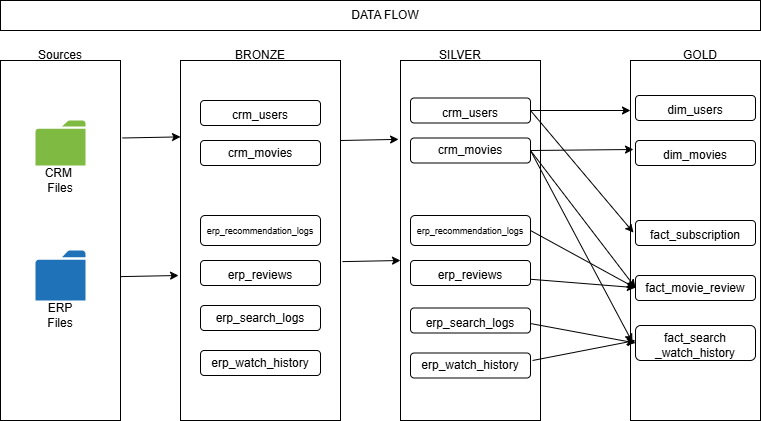

The diagram above was exported from draw.io. Its source (the exported page's mxGraphModel, read from the mxfile embedded in the PNG):
<mxGraphModel dx="872" dy="473" grid="1" gridSize="10" guides="1" tooltips="1" connect="1" arrows="1" fold="1" page="1" pageScale="1" pageWidth="850" pageHeight="1100" math="0" shadow="0">
  <root>
    <mxCell id="0" />
    <mxCell id="1" parent="0" />
    <mxCell id="vhQ4KnVftimO7YBC6_xv-45" value="" style="rounded=1;whiteSpace=wrap;html=1;" vertex="1" parent="1">
      <mxGeometry x="450" y="327.5" width="120" height="25" as="geometry" />
    </mxCell>
    <mxCell id="vhQ4KnVftimO7YBC6_xv-1" value="" style="rounded=0;whiteSpace=wrap;html=1;fillColor=none;" vertex="1" parent="1">
      <mxGeometry x="40" y="20" width="760" height="30" as="geometry" />
    </mxCell>
    <mxCell id="vhQ4KnVftimO7YBC6_xv-2" value="DATA FLOW" style="text;html=1;whiteSpace=wrap;strokeColor=none;fillColor=none;align=center;verticalAlign=middle;rounded=0;" vertex="1" parent="1">
      <mxGeometry x="365" y="20" width="120" height="30" as="geometry" />
    </mxCell>
    <mxCell id="vhQ4KnVftimO7YBC6_xv-3" value="" style="rounded=0;whiteSpace=wrap;html=1;fillColor=none;" vertex="1" parent="1">
      <mxGeometry x="40" y="80" width="120" height="360" as="geometry" />
    </mxCell>
    <mxCell id="vhQ4KnVftimO7YBC6_xv-4" value="Sources" style="text;html=1;whiteSpace=wrap;strokeColor=none;fillColor=none;align=center;verticalAlign=middle;rounded=0;" vertex="1" parent="1">
      <mxGeometry x="70" y="60" width="60" height="30" as="geometry" />
    </mxCell>
    <mxCell id="vhQ4KnVftimO7YBC6_xv-5" value="CRM&amp;nbsp;&lt;div&gt;Files&lt;/div&gt;" style="text;html=1;whiteSpace=wrap;strokeColor=none;fillColor=none;align=center;verticalAlign=middle;rounded=0;" vertex="1" parent="1">
      <mxGeometry x="70" y="185" width="60" height="30" as="geometry" />
    </mxCell>
    <mxCell id="vhQ4KnVftimO7YBC6_xv-6" value="ERP&lt;div&gt;Files&lt;/div&gt;" style="text;html=1;whiteSpace=wrap;strokeColor=none;fillColor=none;align=center;verticalAlign=middle;rounded=0;" vertex="1" parent="1">
      <mxGeometry x="70" y="320" width="60" height="30" as="geometry" />
    </mxCell>
    <mxCell id="vhQ4KnVftimO7YBC6_xv-11" value="" style="sketch=0;pointerEvents=1;shadow=0;dashed=0;html=1;strokeColor=none;labelPosition=center;verticalLabelPosition=bottom;verticalAlign=top;outlineConnect=0;align=center;shape=mxgraph.office.concepts.folder;fillColor=#7FBA42;" vertex="1" parent="1">
      <mxGeometry x="75" y="140" width="50" height="45" as="geometry" />
    </mxCell>
    <mxCell id="vhQ4KnVftimO7YBC6_xv-12" value="" style="sketch=0;pointerEvents=1;shadow=0;dashed=0;html=1;strokeColor=none;labelPosition=center;verticalLabelPosition=bottom;verticalAlign=top;outlineConnect=0;align=center;shape=mxgraph.office.concepts.folder;fillColor=#2072B8;" vertex="1" parent="1">
      <mxGeometry x="75" y="270" width="50" height="50" as="geometry" />
    </mxCell>
    <mxCell id="vhQ4KnVftimO7YBC6_xv-13" value="" style="rounded=0;whiteSpace=wrap;html=1;fillColor=none;" vertex="1" parent="1">
      <mxGeometry x="220" y="80" width="160" height="360" as="geometry" />
    </mxCell>
    <mxCell id="vhQ4KnVftimO7YBC6_xv-14" value="" style="rounded=0;whiteSpace=wrap;html=1;fillColor=none;" vertex="1" parent="1">
      <mxGeometry x="440" y="80" width="140" height="360" as="geometry" />
    </mxCell>
    <mxCell id="vhQ4KnVftimO7YBC6_xv-15" value="" style="rounded=0;whiteSpace=wrap;html=1;fillColor=none;" vertex="1" parent="1">
      <mxGeometry x="670" y="80" width="130" height="360" as="geometry" />
    </mxCell>
    <mxCell id="vhQ4KnVftimO7YBC6_xv-17" value="" style="rounded=1;whiteSpace=wrap;html=1;" vertex="1" parent="1">
      <mxGeometry x="240" y="120" width="120" height="25" as="geometry" />
    </mxCell>
    <mxCell id="vhQ4KnVftimO7YBC6_xv-18" value="" style="rounded=1;whiteSpace=wrap;html=1;" vertex="1" parent="1">
      <mxGeometry x="240" y="160" width="120" height="25" as="geometry" />
    </mxCell>
    <mxCell id="vhQ4KnVftimO7YBC6_xv-19" value="" style="rounded=1;whiteSpace=wrap;html=1;" vertex="1" parent="1">
      <mxGeometry x="240" y="235" width="120" height="30" as="geometry" />
    </mxCell>
    <mxCell id="vhQ4KnVftimO7YBC6_xv-20" value="" style="rounded=1;whiteSpace=wrap;html=1;" vertex="1" parent="1">
      <mxGeometry x="240" y="280" width="120" height="25" as="geometry" />
    </mxCell>
    <mxCell id="vhQ4KnVftimO7YBC6_xv-21" value="" style="rounded=1;whiteSpace=wrap;html=1;" vertex="1" parent="1">
      <mxGeometry x="240" y="325" width="120" height="25" as="geometry" />
    </mxCell>
    <mxCell id="vhQ4KnVftimO7YBC6_xv-22" value="" style="rounded=1;whiteSpace=wrap;html=1;" vertex="1" parent="1">
      <mxGeometry x="240" y="370" width="120" height="25" as="geometry" />
    </mxCell>
    <mxCell id="vhQ4KnVftimO7YBC6_xv-23" value="crm_users" style="text;html=1;whiteSpace=wrap;strokeColor=none;fillColor=none;align=center;verticalAlign=middle;rounded=0;" vertex="1" parent="1">
      <mxGeometry x="270" y="120" width="60" height="30" as="geometry" />
    </mxCell>
    <mxCell id="vhQ4KnVftimO7YBC6_xv-24" value="crm_movies" style="text;html=1;whiteSpace=wrap;strokeColor=none;fillColor=none;align=center;verticalAlign=middle;rounded=0;" vertex="1" parent="1">
      <mxGeometry x="270" y="157.5" width="60" height="30" as="geometry" />
    </mxCell>
    <mxCell id="vhQ4KnVftimO7YBC6_xv-25" value="&lt;font style=&quot;font-size: 9px;&quot;&gt;erp_recommendation_logs&lt;/font&gt;" style="text;html=1;whiteSpace=wrap;strokeColor=none;fillColor=none;align=center;verticalAlign=middle;rounded=0;" vertex="1" parent="1">
      <mxGeometry x="280" y="235" width="40" height="30" as="geometry" />
    </mxCell>
    <mxCell id="vhQ4KnVftimO7YBC6_xv-28" value="erp_reviews" style="text;html=1;whiteSpace=wrap;strokeColor=none;fillColor=none;align=center;verticalAlign=middle;rounded=0;" vertex="1" parent="1">
      <mxGeometry x="270" y="280" width="60" height="30" as="geometry" />
    </mxCell>
    <mxCell id="vhQ4KnVftimO7YBC6_xv-29" value="erp_search_logs" style="text;html=1;whiteSpace=wrap;strokeColor=none;fillColor=none;align=center;verticalAlign=middle;rounded=0;" vertex="1" parent="1">
      <mxGeometry x="270" y="322.5" width="60" height="30" as="geometry" />
    </mxCell>
    <mxCell id="vhQ4KnVftimO7YBC6_xv-30" value="erp_watch_history" style="text;html=1;whiteSpace=wrap;strokeColor=none;fillColor=none;align=center;verticalAlign=middle;rounded=0;" vertex="1" parent="1">
      <mxGeometry x="270" y="367.5" width="60" height="30" as="geometry" />
    </mxCell>
    <mxCell id="vhQ4KnVftimO7YBC6_xv-32" value="BRONZE" style="text;html=1;whiteSpace=wrap;strokeColor=none;fillColor=none;align=center;verticalAlign=middle;rounded=0;" vertex="1" parent="1">
      <mxGeometry x="270" y="60" width="60" height="30" as="geometry" />
    </mxCell>
    <mxCell id="vhQ4KnVftimO7YBC6_xv-33" value="SILVER" style="text;html=1;whiteSpace=wrap;strokeColor=none;fillColor=none;align=center;verticalAlign=middle;rounded=0;" vertex="1" parent="1">
      <mxGeometry x="470" y="60" width="60" height="30" as="geometry" />
    </mxCell>
    <mxCell id="vhQ4KnVftimO7YBC6_xv-34" value="GOLD" style="text;html=1;whiteSpace=wrap;strokeColor=none;fillColor=none;align=center;verticalAlign=middle;rounded=0;" vertex="1" parent="1">
      <mxGeometry x="710" y="60" width="60" height="30" as="geometry" />
    </mxCell>
    <mxCell id="vhQ4KnVftimO7YBC6_xv-35" value="" style="rounded=1;whiteSpace=wrap;html=1;" vertex="1" parent="1">
      <mxGeometry x="450" y="117.5" width="120" height="25" as="geometry" />
    </mxCell>
    <mxCell id="vhQ4KnVftimO7YBC6_xv-36" value="crm_users" style="text;html=1;whiteSpace=wrap;strokeColor=none;fillColor=none;align=center;verticalAlign=middle;rounded=0;" vertex="1" parent="1">
      <mxGeometry x="480" y="117.5" width="60" height="30" as="geometry" />
    </mxCell>
    <mxCell id="vhQ4KnVftimO7YBC6_xv-37" value="crm_movies" style="text;html=1;whiteSpace=wrap;strokeColor=none;fillColor=none;align=center;verticalAlign=middle;rounded=0;" vertex="1" parent="1">
      <mxGeometry x="480" y="155" width="60" height="30" as="geometry" />
    </mxCell>
    <mxCell id="vhQ4KnVftimO7YBC6_xv-38" value="" style="rounded=1;whiteSpace=wrap;html=1;" vertex="1" parent="1">
      <mxGeometry x="450" y="157.5" width="120" height="25" as="geometry" />
    </mxCell>
    <mxCell id="vhQ4KnVftimO7YBC6_xv-39" value="crm_movies" style="text;html=1;whiteSpace=wrap;strokeColor=none;fillColor=none;align=center;verticalAlign=middle;rounded=0;" vertex="1" parent="1">
      <mxGeometry x="480" y="155" width="60" height="30" as="geometry" />
    </mxCell>
    <mxCell id="vhQ4KnVftimO7YBC6_xv-40" value="" style="rounded=1;whiteSpace=wrap;html=1;" vertex="1" parent="1">
      <mxGeometry x="450" y="235" width="120" height="30" as="geometry" />
    </mxCell>
    <mxCell id="vhQ4KnVftimO7YBC6_xv-41" value="&lt;font style=&quot;font-size: 9px;&quot;&gt;erp_recommendation_logs&lt;/font&gt;" style="text;html=1;whiteSpace=wrap;strokeColor=none;fillColor=none;align=center;verticalAlign=middle;rounded=0;" vertex="1" parent="1">
      <mxGeometry x="305" y="237.5" width="410" height="25" as="geometry" />
    </mxCell>
    <mxCell id="vhQ4KnVftimO7YBC6_xv-42" value="" style="rounded=1;whiteSpace=wrap;html=1;" vertex="1" parent="1">
      <mxGeometry x="450" y="280" width="120" height="25" as="geometry" />
    </mxCell>
    <mxCell id="vhQ4KnVftimO7YBC6_xv-43" value="erp_reviews" style="text;html=1;whiteSpace=wrap;strokeColor=none;fillColor=none;align=center;verticalAlign=middle;rounded=0;" vertex="1" parent="1">
      <mxGeometry x="480" y="280" width="60" height="30" as="geometry" />
    </mxCell>
    <mxCell id="vhQ4KnVftimO7YBC6_xv-44" value="erp_search_logs" style="text;html=1;whiteSpace=wrap;strokeColor=none;fillColor=none;align=center;verticalAlign=middle;rounded=0;" vertex="1" parent="1">
      <mxGeometry x="480" y="327.5" width="60" height="30" as="geometry" />
    </mxCell>
    <mxCell id="vhQ4KnVftimO7YBC6_xv-46" value="erp_watch_history" style="text;html=1;whiteSpace=wrap;strokeColor=none;fillColor=none;align=center;verticalAlign=middle;rounded=0;" vertex="1" parent="1">
      <mxGeometry x="480" y="370" width="60" height="30" as="geometry" />
    </mxCell>
    <mxCell id="vhQ4KnVftimO7YBC6_xv-47" value="" style="rounded=1;whiteSpace=wrap;html=1;" vertex="1" parent="1">
      <mxGeometry x="450" y="372.5" width="120" height="25" as="geometry" />
    </mxCell>
    <mxCell id="vhQ4KnVftimO7YBC6_xv-48" value="erp_watch_history" style="text;html=1;whiteSpace=wrap;strokeColor=none;fillColor=none;align=center;verticalAlign=middle;rounded=0;" vertex="1" parent="1">
      <mxGeometry x="480" y="370" width="60" height="30" as="geometry" />
    </mxCell>
    <mxCell id="vhQ4KnVftimO7YBC6_xv-49" value="" style="rounded=1;whiteSpace=wrap;html=1;" vertex="1" parent="1">
      <mxGeometry x="675" y="115" width="120" height="25" as="geometry" />
    </mxCell>
    <mxCell id="vhQ4KnVftimO7YBC6_xv-50" value="dim_users" style="text;html=1;whiteSpace=wrap;strokeColor=none;fillColor=none;align=center;verticalAlign=middle;rounded=0;" vertex="1" parent="1">
      <mxGeometry x="705" y="115" width="60" height="30" as="geometry" />
    </mxCell>
    <mxCell id="vhQ4KnVftimO7YBC6_xv-52" value="" style="rounded=1;whiteSpace=wrap;html=1;" vertex="1" parent="1">
      <mxGeometry x="675" y="160" width="120" height="25" as="geometry" />
    </mxCell>
    <mxCell id="vhQ4KnVftimO7YBC6_xv-53" value="" style="rounded=1;whiteSpace=wrap;html=1;" vertex="1" parent="1">
      <mxGeometry x="675" y="240" width="120" height="25" as="geometry" />
    </mxCell>
    <mxCell id="vhQ4KnVftimO7YBC6_xv-54" value="" style="rounded=1;whiteSpace=wrap;html=1;" vertex="1" parent="1">
      <mxGeometry x="675" y="295" width="120" height="25" as="geometry" />
    </mxCell>
    <mxCell id="vhQ4KnVftimO7YBC6_xv-55" value="" style="rounded=1;whiteSpace=wrap;html=1;" vertex="1" parent="1">
      <mxGeometry x="675" y="345" width="120" height="35" as="geometry" />
    </mxCell>
    <mxCell id="vhQ4KnVftimO7YBC6_xv-57" value="dim_movies" style="text;html=1;whiteSpace=wrap;strokeColor=none;fillColor=none;align=center;verticalAlign=middle;rounded=0;" vertex="1" parent="1">
      <mxGeometry x="705" y="160" width="60" height="30" as="geometry" />
    </mxCell>
    <mxCell id="vhQ4KnVftimO7YBC6_xv-58" value="fact_subscription" style="text;html=1;whiteSpace=wrap;strokeColor=none;fillColor=none;align=center;verticalAlign=middle;rounded=0;" vertex="1" parent="1">
      <mxGeometry x="705" y="240" width="60" height="30" as="geometry" />
    </mxCell>
    <mxCell id="vhQ4KnVftimO7YBC6_xv-59" value="fact_movie_review" style="text;html=1;whiteSpace=wrap;strokeColor=none;fillColor=none;align=center;verticalAlign=middle;rounded=0;" vertex="1" parent="1">
      <mxGeometry x="705" y="292.5" width="60" height="30" as="geometry" />
    </mxCell>
    <mxCell id="vhQ4KnVftimO7YBC6_xv-60" value="fact_search&lt;div&gt;_watch_history&lt;/div&gt;" style="text;html=1;whiteSpace=wrap;strokeColor=none;fillColor=none;align=center;verticalAlign=middle;rounded=0;" vertex="1" parent="1">
      <mxGeometry x="705" y="350" width="60" height="30" as="geometry" />
    </mxCell>
    <mxCell id="vhQ4KnVftimO7YBC6_xv-61" value="" style="endArrow=classic;html=1;rounded=0;entryX=-0.012;entryY=0.233;entryDx=0;entryDy=0;entryPerimeter=0;" edge="1" parent="1">
      <mxGeometry width="50" height="50" relative="1" as="geometry">
        <mxPoint x="161.92" y="157.5" as="sourcePoint" />
        <mxPoint x="219.99999999999991" y="156.38" as="targetPoint" />
      </mxGeometry>
    </mxCell>
    <mxCell id="vhQ4KnVftimO7YBC6_xv-62" value="" style="endArrow=classic;html=1;rounded=0;entryX=-0.012;entryY=0.233;entryDx=0;entryDy=0;entryPerimeter=0;" edge="1" parent="1">
      <mxGeometry width="50" height="50" relative="1" as="geometry">
        <mxPoint x="160" y="296.12" as="sourcePoint" />
        <mxPoint x="218.07999999999993" y="295" as="targetPoint" />
      </mxGeometry>
    </mxCell>
    <mxCell id="vhQ4KnVftimO7YBC6_xv-63" value="" style="endArrow=classic;html=1;rounded=0;entryX=-0.012;entryY=0.233;entryDx=0;entryDy=0;entryPerimeter=0;" edge="1" parent="1">
      <mxGeometry width="50" height="50" relative="1" as="geometry">
        <mxPoint x="380" y="160" as="sourcePoint" />
        <mxPoint x="438.0799999999999" y="158.88" as="targetPoint" />
      </mxGeometry>
    </mxCell>
    <mxCell id="vhQ4KnVftimO7YBC6_xv-64" value="" style="endArrow=classic;html=1;rounded=0;entryX=-0.012;entryY=0.233;entryDx=0;entryDy=0;entryPerimeter=0;" edge="1" parent="1">
      <mxGeometry width="50" height="50" relative="1" as="geometry">
        <mxPoint x="381.92" y="281.12" as="sourcePoint" />
        <mxPoint x="439.99999999999994" y="280" as="targetPoint" />
      </mxGeometry>
    </mxCell>
    <mxCell id="vhQ4KnVftimO7YBC6_xv-65" value="" style="endArrow=classic;html=1;rounded=0;exitX=1;exitY=0.5;exitDx=0;exitDy=0;" edge="1" parent="1" source="vhQ4KnVftimO7YBC6_xv-35">
      <mxGeometry width="50" height="50" relative="1" as="geometry">
        <mxPoint x="590" y="131.12" as="sourcePoint" />
        <mxPoint x="670" y="130" as="targetPoint" />
      </mxGeometry>
    </mxCell>
    <mxCell id="vhQ4KnVftimO7YBC6_xv-66" value="" style="endArrow=classic;html=1;rounded=0;" edge="1" parent="1">
      <mxGeometry width="50" height="50" relative="1" as="geometry">
        <mxPoint x="570" y="170" as="sourcePoint" />
        <mxPoint x="673" y="169" as="targetPoint" />
      </mxGeometry>
    </mxCell>
    <mxCell id="vhQ4KnVftimO7YBC6_xv-68" value="" style="endArrow=classic;html=1;rounded=0;entryX=0.023;entryY=0.478;entryDx=0;entryDy=0;entryPerimeter=0;" edge="1" parent="1" target="vhQ4KnVftimO7YBC6_xv-15">
      <mxGeometry width="50" height="50" relative="1" as="geometry">
        <mxPoint x="570" y="130" as="sourcePoint" />
        <mxPoint x="673" y="172" as="targetPoint" />
      </mxGeometry>
    </mxCell>
    <mxCell id="vhQ4KnVftimO7YBC6_xv-69" value="" style="endArrow=classic;html=1;rounded=0;exitX=1;exitY=0.75;exitDx=0;exitDy=0;entryX=0.038;entryY=0.631;entryDx=0;entryDy=0;entryPerimeter=0;" edge="1" parent="1" source="vhQ4KnVftimO7YBC6_xv-42" target="vhQ4KnVftimO7YBC6_xv-15">
      <mxGeometry width="50" height="50" relative="1" as="geometry">
        <mxPoint x="600" y="341" as="sourcePoint" />
        <mxPoint x="703" y="340" as="targetPoint" />
      </mxGeometry>
    </mxCell>
    <mxCell id="vhQ4KnVftimO7YBC6_xv-70" value="" style="endArrow=classic;html=1;rounded=0;exitX=0.979;exitY=0.717;exitDx=0;exitDy=0;exitPerimeter=0;entryX=0;entryY=0.5;entryDx=0;entryDy=0;" edge="1" parent="1" target="vhQ4KnVftimO7YBC6_xv-55">
      <mxGeometry width="50" height="50" relative="1" as="geometry">
        <mxPoint x="570" y="343.04" as="sourcePoint" />
        <mxPoint x="660.99" y="320.00000000000006" as="targetPoint" />
      </mxGeometry>
    </mxCell>
    <mxCell id="vhQ4KnVftimO7YBC6_xv-73" value="" style="endArrow=classic;html=1;rounded=0;entryX=0;entryY=0.5;entryDx=0;entryDy=0;" edge="1" parent="1" target="vhQ4KnVftimO7YBC6_xv-54">
      <mxGeometry width="50" height="50" relative="1" as="geometry">
        <mxPoint x="570" y="250" as="sourcePoint" />
        <mxPoint x="713" y="270" as="targetPoint" />
      </mxGeometry>
    </mxCell>
    <mxCell id="vhQ4KnVftimO7YBC6_xv-74" value="" style="endArrow=classic;html=1;rounded=0;" edge="1" parent="1">
      <mxGeometry width="50" height="50" relative="1" as="geometry">
        <mxPoint x="572.01" y="380" as="sourcePoint" />
        <mxPoint x="675" y="360" as="targetPoint" />
      </mxGeometry>
    </mxCell>
    <mxCell id="vhQ4KnVftimO7YBC6_xv-75" value="" style="endArrow=classic;html=1;rounded=0;entryX=0.038;entryY=0.631;entryDx=0;entryDy=0;entryPerimeter=0;" edge="1" parent="1" target="vhQ4KnVftimO7YBC6_xv-15">
      <mxGeometry width="50" height="50" relative="1" as="geometry">
        <mxPoint x="570" y="170" as="sourcePoint" />
        <mxPoint x="673" y="182.5" as="targetPoint" />
      </mxGeometry>
    </mxCell>
    <mxCell id="vhQ4KnVftimO7YBC6_xv-76" value="" style="endArrow=classic;html=1;rounded=0;entryX=0.015;entryY=0.783;entryDx=0;entryDy=0;entryPerimeter=0;" edge="1" parent="1" target="vhQ4KnVftimO7YBC6_xv-15">
      <mxGeometry width="50" height="50" relative="1" as="geometry">
        <mxPoint x="570" y="170" as="sourcePoint" />
        <mxPoint x="675" y="325" as="targetPoint" />
      </mxGeometry>
    </mxCell>
  </root>
</mxGraphModel>